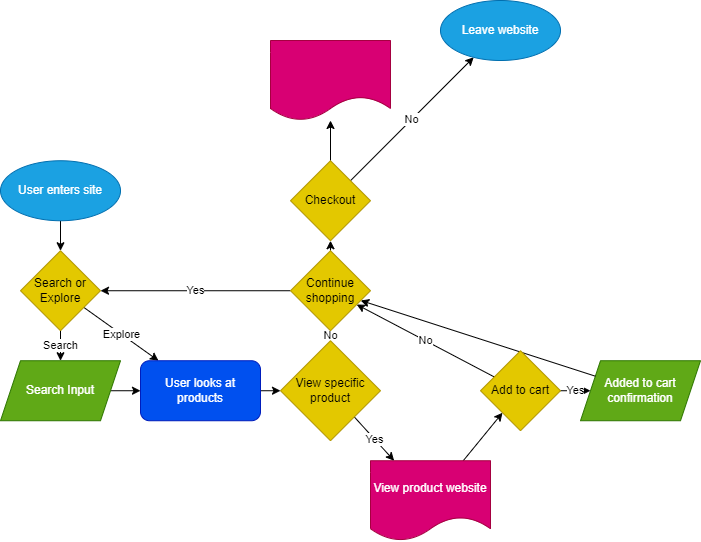

The diagram above was exported from draw.io. Its source (the exported page's mxGraphModel, read from the mxfile embedded in the PNG):
<mxGraphModel dx="389" dy="1594" grid="1" gridSize="10" guides="1" tooltips="1" connect="1" arrows="1" fold="1" page="1" pageScale="1" pageWidth="850" pageHeight="1100" math="0" shadow="0">
  <root>
    <mxCell id="0" />
    <mxCell id="1" parent="0" />
    <mxCell id="5" value="" style="edgeStyle=none;html=1;" edge="1" parent="1" source="2" target="4">
      <mxGeometry relative="1" as="geometry" />
    </mxCell>
    <mxCell id="2" value="User enters site" style="ellipse;whiteSpace=wrap;html=1;fillColor=#1ba1e2;fontColor=#ffffff;strokeColor=#006EAF;" vertex="1" parent="1">
      <mxGeometry x="20" y="130.24" width="120" height="60" as="geometry" />
    </mxCell>
    <mxCell id="18" value="" style="edgeStyle=none;html=1;" edge="1" parent="1" source="3" target="15">
      <mxGeometry relative="1" as="geometry" />
    </mxCell>
    <mxCell id="3" value="View product website" style="shape=document;whiteSpace=wrap;html=1;boundedLbl=1;fillColor=#d80073;fontColor=#ffffff;strokeColor=#A50040;" vertex="1" parent="1">
      <mxGeometry x="390" y="430.24" width="120" height="80" as="geometry" />
    </mxCell>
    <mxCell id="7" value="Search" style="edgeStyle=none;html=1;" edge="1" parent="1" source="4" target="6">
      <mxGeometry relative="1" as="geometry" />
    </mxCell>
    <mxCell id="9" value="Explore" style="edgeStyle=none;html=1;" edge="1" parent="1" source="4" target="8">
      <mxGeometry relative="1" as="geometry" />
    </mxCell>
    <mxCell id="4" value="Search or Explore" style="rhombus;whiteSpace=wrap;html=1;fillColor=#e3c800;fontColor=#000000;strokeColor=#B09500;" vertex="1" parent="1">
      <mxGeometry x="40" y="220.24" width="80" height="80" as="geometry" />
    </mxCell>
    <mxCell id="10" value="" style="edgeStyle=none;html=1;" edge="1" parent="1" source="6" target="8">
      <mxGeometry relative="1" as="geometry" />
    </mxCell>
    <mxCell id="6" value="Search Input" style="shape=parallelogram;perimeter=parallelogramPerimeter;whiteSpace=wrap;html=1;fixedSize=1;fillColor=#60a917;fontColor=#ffffff;strokeColor=#2D7600;" vertex="1" parent="1">
      <mxGeometry x="20" y="330.24" width="120" height="60" as="geometry" />
    </mxCell>
    <mxCell id="12" value="" style="edgeStyle=none;html=1;" edge="1" parent="1" source="8" target="11">
      <mxGeometry relative="1" as="geometry" />
    </mxCell>
    <mxCell id="8" value="User looks at products" style="rounded=1;whiteSpace=wrap;html=1;fillColor=#0050ef;fontColor=#ffffff;strokeColor=#001DBC;" vertex="1" parent="1">
      <mxGeometry x="160" y="330.24" width="120" height="60" as="geometry" />
    </mxCell>
    <mxCell id="16" value="Yes" style="edgeStyle=none;html=1;" edge="1" parent="1" source="11" target="3">
      <mxGeometry relative="1" as="geometry" />
    </mxCell>
    <mxCell id="22" value="No" style="edgeStyle=none;html=1;" edge="1" parent="1" source="11" target="19">
      <mxGeometry relative="1" as="geometry" />
    </mxCell>
    <mxCell id="11" value="View specific product" style="rhombus;whiteSpace=wrap;html=1;fillColor=#e3c800;fontColor=#000000;strokeColor=#B09500;" vertex="1" parent="1">
      <mxGeometry x="300" y="310.24" width="100" height="100" as="geometry" />
    </mxCell>
    <mxCell id="14" value="Added to cart confirmation" style="shape=parallelogram;perimeter=parallelogramPerimeter;whiteSpace=wrap;html=1;fixedSize=1;fillColor=#60a917;fontColor=#ffffff;strokeColor=#2D7600;" vertex="1" parent="1">
      <mxGeometry x="600" y="330.24" width="120" height="60" as="geometry" />
    </mxCell>
    <mxCell id="17" value="Yes" style="edgeStyle=none;html=1;" edge="1" parent="1" source="15" target="14">
      <mxGeometry relative="1" as="geometry" />
    </mxCell>
    <mxCell id="20" value="" style="edgeStyle=none;html=1;" edge="1" parent="1" source="14" target="19">
      <mxGeometry relative="1" as="geometry" />
    </mxCell>
    <mxCell id="21" value="No" style="edgeStyle=none;html=1;" edge="1" parent="1" source="15" target="19">
      <mxGeometry relative="1" as="geometry" />
    </mxCell>
    <mxCell id="15" value="Add to cart" style="rhombus;whiteSpace=wrap;html=1;fillColor=#e3c800;strokeColor=#B09500;fontColor=#000000;" vertex="1" parent="1">
      <mxGeometry x="500" y="320.24" width="80" height="80" as="geometry" />
    </mxCell>
    <mxCell id="23" value="Yes" style="edgeStyle=none;html=1;" edge="1" parent="1" source="19" target="4">
      <mxGeometry relative="1" as="geometry" />
    </mxCell>
    <mxCell id="25" value="" style="edgeStyle=none;html=1;" edge="1" parent="1" source="19" target="24">
      <mxGeometry relative="1" as="geometry" />
    </mxCell>
    <mxCell id="19" value="Continue shopping" style="rhombus;whiteSpace=wrap;html=1;fillColor=#e3c800;strokeColor=#B09500;fontColor=#000000;" vertex="1" parent="1">
      <mxGeometry x="310" y="220.24" width="80" height="80" as="geometry" />
    </mxCell>
    <mxCell id="27" value="No" style="edgeStyle=none;html=1;" edge="1" parent="1" source="24" target="26">
      <mxGeometry relative="1" as="geometry">
        <mxPoint x="464.8453983175873" y="119.9951382360557" as="targetPoint" />
      </mxGeometry>
    </mxCell>
    <mxCell id="29" value="" style="edgeStyle=none;html=1;" edge="1" parent="1" source="24" target="30">
      <mxGeometry relative="1" as="geometry">
        <mxPoint x="210" y="170" as="targetPoint" />
      </mxGeometry>
    </mxCell>
    <mxCell id="24" value="Checkout" style="rhombus;whiteSpace=wrap;html=1;fillColor=#e3c800;strokeColor=#B09500;fontColor=#000000;" vertex="1" parent="1">
      <mxGeometry x="310" y="130.24" width="80" height="80" as="geometry" />
    </mxCell>
    <mxCell id="26" value="Leave website" style="ellipse;whiteSpace=wrap;html=1;fillColor=#1ba1e2;strokeColor=#006EAF;fontColor=#ffffff;" vertex="1" parent="1">
      <mxGeometry x="460" y="-30" width="120" height="60" as="geometry" />
    </mxCell>
    <mxCell id="30" value="" style="shape=document;whiteSpace=wrap;html=1;boundedLbl=1;fillColor=#d80073;fontColor=#ffffff;strokeColor=#A50040;" vertex="1" parent="1">
      <mxGeometry x="290" y="10" width="120" height="80" as="geometry" />
    </mxCell>
  </root>
</mxGraphModel>